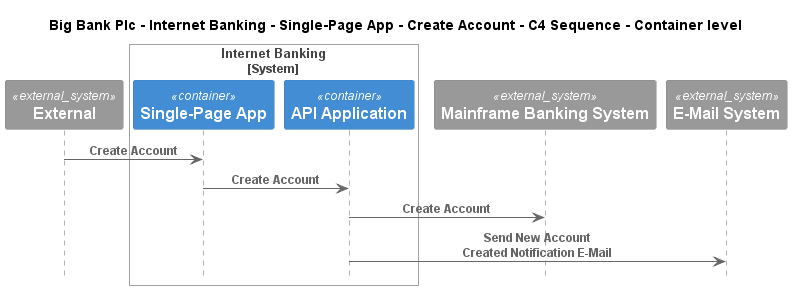

The diagram above was rendered by PlantUML. Its source (embedded in the PNG):
@startuml
!include ..\..\..\..\..\..\..\.c4s\C4_Sequence.puml

title Big Bank Plc - Internet Banking - Single-Page App - Create Account - C4 Sequence - Container level

System_Ext(C4InterFlow.SoftwareSystems.ExternalSystem, "External", "")

System_Boundary(BigBankPlc.SoftwareSystems.InternetBanking, "Internet Banking")
    Container(BigBankPlc.SoftwareSystems.InternetBanking.Containers.SinglePageApp, "Single-Page App", "", "")
    Container(BigBankPlc.SoftwareSystems.InternetBanking.Containers.APIApplication, "API Application", "", "")
Boundary_End()
System_Ext(BigBankPlc.SoftwareSystems.MainframeBankingSystem, "Mainframe Banking System", "")
System_Ext(BigBankPlc.SoftwareSystems.EMailSystem, "E-Mail System", "")

Rel(C4InterFlow.SoftwareSystems.ExternalSystem, BigBankPlc.SoftwareSystems.InternetBanking.Containers.SinglePageApp, "Create Account")
Rel(BigBankPlc.SoftwareSystems.InternetBanking.Containers.SinglePageApp, BigBankPlc.SoftwareSystems.InternetBanking.Containers.APIApplication, "Create Account")
Rel(BigBankPlc.SoftwareSystems.InternetBanking.Containers.APIApplication, BigBankPlc.SoftwareSystems.MainframeBankingSystem, "Create Account")
Rel(BigBankPlc.SoftwareSystems.InternetBanking.Containers.APIApplication, BigBankPlc.SoftwareSystems.EMailSystem, "Send New Account Created Notification E-Mail")


@enduml